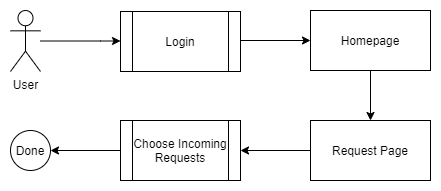

The diagram above was exported from draw.io. Its source (the exported page's mxGraphModel, read from the mxfile embedded in the PNG):
<mxGraphModel dx="868" dy="393" grid="1" gridSize="10" guides="1" tooltips="1" connect="1" arrows="1" fold="1" page="1" pageScale="1" pageWidth="827" pageHeight="1169" math="0" shadow="0">
  <root>
    <mxCell id="0" />
    <mxCell id="1" parent="0" />
    <mxCell id="u4C9lAah9uElFJwiYR1T-1" style="edgeStyle=orthogonalEdgeStyle;rounded=0;orthogonalLoop=1;jettySize=auto;html=1;" parent="1" source="u4C9lAah9uElFJwiYR1T-2" edge="1">
      <mxGeometry relative="1" as="geometry">
        <Array as="points">
          <mxPoint x="280" y="160" />
          <mxPoint x="280" y="160" />
        </Array>
        <mxPoint x="300" y="160.5" as="targetPoint" />
      </mxGeometry>
    </mxCell>
    <mxCell id="u4C9lAah9uElFJwiYR1T-2" value="User" style="shape=umlActor;verticalLabelPosition=bottom;labelBackgroundColor=#ffffff;verticalAlign=top;html=1;outlineConnect=0;" parent="1" vertex="1">
      <mxGeometry x="190" y="130" width="30" height="61" as="geometry" />
    </mxCell>
    <mxCell id="u4C9lAah9uElFJwiYR1T-15" style="edgeStyle=orthogonalEdgeStyle;rounded=0;orthogonalLoop=1;jettySize=auto;html=1;exitX=0;exitY=0.5;exitDx=0;exitDy=0;" parent="1" target="u4C9lAah9uElFJwiYR1T-11" edge="1">
      <mxGeometry relative="1" as="geometry">
        <mxPoint x="300" y="270" as="sourcePoint" />
      </mxGeometry>
    </mxCell>
    <mxCell id="u4C9lAah9uElFJwiYR1T-7" style="edgeStyle=orthogonalEdgeStyle;rounded=0;orthogonalLoop=1;jettySize=auto;html=1;" parent="1" edge="1">
      <mxGeometry relative="1" as="geometry">
        <mxPoint x="420" y="160" as="sourcePoint" />
        <mxPoint x="490" y="160" as="targetPoint" />
      </mxGeometry>
    </mxCell>
    <mxCell id="u4C9lAah9uElFJwiYR1T-14" style="edgeStyle=orthogonalEdgeStyle;rounded=0;orthogonalLoop=1;jettySize=auto;html=1;exitX=0.5;exitY=1;exitDx=0;exitDy=0;entryX=0.5;entryY=0;entryDx=0;entryDy=0;" parent="1" edge="1">
      <mxGeometry relative="1" as="geometry">
        <mxPoint x="550" y="190" as="sourcePoint" />
        <mxPoint x="550" y="240" as="targetPoint" />
      </mxGeometry>
    </mxCell>
    <mxCell id="u4C9lAah9uElFJwiYR1T-11" value="Done" style="ellipse;whiteSpace=wrap;html=1;aspect=fixed;" parent="1" vertex="1">
      <mxGeometry x="190" y="250" width="40" height="40" as="geometry" />
    </mxCell>
    <mxCell id="mVitHZWvJjT6UqVmyxxi-1" value="Login" style="shape=process;whiteSpace=wrap;html=1;backgroundOutline=1;" parent="1" vertex="1">
      <mxGeometry x="300" y="131" width="120" height="60" as="geometry" />
    </mxCell>
    <mxCell id="mVitHZWvJjT6UqVmyxxi-2" value="Homepage" style="rounded=0;whiteSpace=wrap;html=1;" parent="1" vertex="1">
      <mxGeometry x="490" y="130" width="120" height="60" as="geometry" />
    </mxCell>
    <mxCell id="YiqAOvc1CAJjkQ-Bc6lV-2" style="edgeStyle=orthogonalEdgeStyle;rounded=0;orthogonalLoop=1;jettySize=auto;html=1;" parent="1" source="JkMh927r1MLlW0JVQ4JK-1" target="YiqAOvc1CAJjkQ-Bc6lV-1" edge="1">
      <mxGeometry relative="1" as="geometry" />
    </mxCell>
    <mxCell id="JkMh927r1MLlW0JVQ4JK-1" value="Request Page" style="rounded=0;whiteSpace=wrap;html=1;" parent="1" vertex="1">
      <mxGeometry x="490" y="240" width="120" height="60" as="geometry" />
    </mxCell>
    <mxCell id="YiqAOvc1CAJjkQ-Bc6lV-1" value="Choose Incoming Requests" style="shape=process;whiteSpace=wrap;html=1;backgroundOutline=1;" parent="1" vertex="1">
      <mxGeometry x="300" y="240" width="120" height="60" as="geometry" />
    </mxCell>
  </root>
</mxGraphModel>